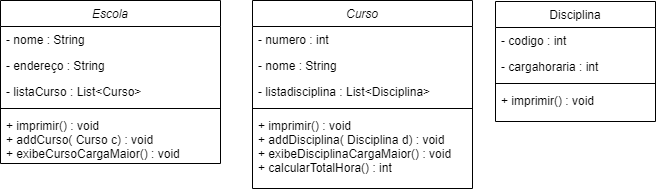

The diagram above was exported from draw.io. Its source (the exported page's mxGraphModel, read from the mxfile embedded in the PNG):
<mxGraphModel dx="1434" dy="796" grid="0" gridSize="10" guides="0" tooltips="1" connect="1" arrows="1" fold="1" page="1" pageScale="1" pageWidth="827" pageHeight="1169" math="0" shadow="0">
  <root>
    <mxCell id="WIyWlLk6GJQsqaUBKTNV-0" />
    <mxCell id="WIyWlLk6GJQsqaUBKTNV-1" parent="WIyWlLk6GJQsqaUBKTNV-0" />
    <mxCell id="zkfFHV4jXpPFQw0GAbJ--0" value="Curso&#10;" style="swimlane;fontStyle=2;align=center;verticalAlign=top;childLayout=stackLayout;horizontal=1;startSize=26;horizontalStack=0;resizeParent=1;resizeLast=0;collapsible=1;marginBottom=0;rounded=0;shadow=0;strokeWidth=1;" parent="WIyWlLk6GJQsqaUBKTNV-1" vertex="1">
      <mxGeometry x="311" y="121" width="220" height="188" as="geometry">
        <mxRectangle x="230" y="140" width="160" height="26" as="alternateBounds" />
      </mxGeometry>
    </mxCell>
    <mxCell id="zkfFHV4jXpPFQw0GAbJ--1" value="- numero : int" style="text;align=left;verticalAlign=top;spacingLeft=4;spacingRight=4;overflow=hidden;rotatable=0;points=[[0,0.5],[1,0.5]];portConstraint=eastwest;" parent="zkfFHV4jXpPFQw0GAbJ--0" vertex="1">
      <mxGeometry y="26" width="220" height="26" as="geometry" />
    </mxCell>
    <mxCell id="zkfFHV4jXpPFQw0GAbJ--2" value="- nome : String" style="text;align=left;verticalAlign=top;spacingLeft=4;spacingRight=4;overflow=hidden;rotatable=0;points=[[0,0.5],[1,0.5]];portConstraint=eastwest;rounded=0;shadow=0;html=0;" parent="zkfFHV4jXpPFQw0GAbJ--0" vertex="1">
      <mxGeometry y="52" width="220" height="26" as="geometry" />
    </mxCell>
    <mxCell id="zkfFHV4jXpPFQw0GAbJ--3" value="- listadisciplina : List&lt;Disciplina&gt;" style="text;align=left;verticalAlign=top;spacingLeft=4;spacingRight=4;overflow=hidden;rotatable=0;points=[[0,0.5],[1,0.5]];portConstraint=eastwest;rounded=0;shadow=0;html=0;" parent="zkfFHV4jXpPFQw0GAbJ--0" vertex="1">
      <mxGeometry y="78" width="220" height="26" as="geometry" />
    </mxCell>
    <mxCell id="zkfFHV4jXpPFQw0GAbJ--4" value="" style="line;html=1;strokeWidth=1;align=left;verticalAlign=middle;spacingTop=-1;spacingLeft=3;spacingRight=3;rotatable=0;labelPosition=right;points=[];portConstraint=eastwest;" parent="zkfFHV4jXpPFQw0GAbJ--0" vertex="1">
      <mxGeometry y="104" width="220" height="8" as="geometry" />
    </mxCell>
    <mxCell id="zkfFHV4jXpPFQw0GAbJ--5" value="+ imprimir() : void&#10;+ addDisciplina( Disciplina d) : void&#10;+ exibeDisciplinaCargaMaior() : void&#10;+ calcularTotalHora() : int" style="text;align=left;verticalAlign=top;spacingLeft=4;spacingRight=4;overflow=hidden;rotatable=0;points=[[0,0.5],[1,0.5]];portConstraint=eastwest;" parent="zkfFHV4jXpPFQw0GAbJ--0" vertex="1">
      <mxGeometry y="112" width="220" height="66" as="geometry" />
    </mxCell>
    <mxCell id="zkfFHV4jXpPFQw0GAbJ--17" value="Disciplina" style="swimlane;fontStyle=0;align=center;verticalAlign=top;childLayout=stackLayout;horizontal=1;startSize=26;horizontalStack=0;resizeParent=1;resizeLast=0;collapsible=1;marginBottom=0;rounded=0;shadow=0;strokeWidth=1;" parent="WIyWlLk6GJQsqaUBKTNV-1" vertex="1">
      <mxGeometry x="554" y="122" width="160" height="120" as="geometry">
        <mxRectangle x="550" y="140" width="160" height="26" as="alternateBounds" />
      </mxGeometry>
    </mxCell>
    <mxCell id="zkfFHV4jXpPFQw0GAbJ--18" value="- codigo : int" style="text;align=left;verticalAlign=top;spacingLeft=4;spacingRight=4;overflow=hidden;rotatable=0;points=[[0,0.5],[1,0.5]];portConstraint=eastwest;" parent="zkfFHV4jXpPFQw0GAbJ--17" vertex="1">
      <mxGeometry y="26" width="160" height="26" as="geometry" />
    </mxCell>
    <mxCell id="zkfFHV4jXpPFQw0GAbJ--19" value="- cargahoraria : int" style="text;align=left;verticalAlign=top;spacingLeft=4;spacingRight=4;overflow=hidden;rotatable=0;points=[[0,0.5],[1,0.5]];portConstraint=eastwest;rounded=0;shadow=0;html=0;" parent="zkfFHV4jXpPFQw0GAbJ--17" vertex="1">
      <mxGeometry y="52" width="160" height="26" as="geometry" />
    </mxCell>
    <mxCell id="zkfFHV4jXpPFQw0GAbJ--23" value="" style="line;html=1;strokeWidth=1;align=left;verticalAlign=middle;spacingTop=-1;spacingLeft=3;spacingRight=3;rotatable=0;labelPosition=right;points=[];portConstraint=eastwest;" parent="zkfFHV4jXpPFQw0GAbJ--17" vertex="1">
      <mxGeometry y="78" width="160" height="8" as="geometry" />
    </mxCell>
    <mxCell id="zkfFHV4jXpPFQw0GAbJ--24" value="+ imprimir() : void" style="text;align=left;verticalAlign=top;spacingLeft=4;spacingRight=4;overflow=hidden;rotatable=0;points=[[0,0.5],[1,0.5]];portConstraint=eastwest;" parent="zkfFHV4jXpPFQw0GAbJ--17" vertex="1">
      <mxGeometry y="86" width="160" height="26" as="geometry" />
    </mxCell>
    <mxCell id="a7aP9Ycq0HMvCNwWxKgG-0" value="Escola" style="swimlane;fontStyle=2;align=center;verticalAlign=top;childLayout=stackLayout;horizontal=1;startSize=26;horizontalStack=0;resizeParent=1;resizeLast=0;collapsible=1;marginBottom=0;rounded=0;shadow=0;strokeWidth=1;" parent="WIyWlLk6GJQsqaUBKTNV-1" vertex="1">
      <mxGeometry x="59" y="121" width="220" height="163" as="geometry">
        <mxRectangle x="230" y="140" width="160" height="26" as="alternateBounds" />
      </mxGeometry>
    </mxCell>
    <mxCell id="a7aP9Ycq0HMvCNwWxKgG-2" value="- nome : String" style="text;align=left;verticalAlign=top;spacingLeft=4;spacingRight=4;overflow=hidden;rotatable=0;points=[[0,0.5],[1,0.5]];portConstraint=eastwest;rounded=0;shadow=0;html=0;" parent="a7aP9Ycq0HMvCNwWxKgG-0" vertex="1">
      <mxGeometry y="26" width="220" height="26" as="geometry" />
    </mxCell>
    <mxCell id="a7aP9Ycq0HMvCNwWxKgG-6" value="- endereço : String" style="text;align=left;verticalAlign=top;spacingLeft=4;spacingRight=4;overflow=hidden;rotatable=0;points=[[0,0.5],[1,0.5]];portConstraint=eastwest;rounded=0;shadow=0;html=0;" parent="a7aP9Ycq0HMvCNwWxKgG-0" vertex="1">
      <mxGeometry y="52" width="220" height="26" as="geometry" />
    </mxCell>
    <mxCell id="a7aP9Ycq0HMvCNwWxKgG-3" value="- listaCurso : List&lt;Curso&gt;" style="text;align=left;verticalAlign=top;spacingLeft=4;spacingRight=4;overflow=hidden;rotatable=0;points=[[0,0.5],[1,0.5]];portConstraint=eastwest;rounded=0;shadow=0;html=0;" parent="a7aP9Ycq0HMvCNwWxKgG-0" vertex="1">
      <mxGeometry y="78" width="220" height="26" as="geometry" />
    </mxCell>
    <mxCell id="a7aP9Ycq0HMvCNwWxKgG-4" value="" style="line;html=1;strokeWidth=1;align=left;verticalAlign=middle;spacingTop=-1;spacingLeft=3;spacingRight=3;rotatable=0;labelPosition=right;points=[];portConstraint=eastwest;" parent="a7aP9Ycq0HMvCNwWxKgG-0" vertex="1">
      <mxGeometry y="104" width="220" height="8" as="geometry" />
    </mxCell>
    <mxCell id="a7aP9Ycq0HMvCNwWxKgG-5" value="+ imprimir() : void&#10;+ addCurso( Curso c) : void&#10;+ exibeCursoCargaMaior() : void" style="text;align=left;verticalAlign=top;spacingLeft=4;spacingRight=4;overflow=hidden;rotatable=0;points=[[0,0.5],[1,0.5]];portConstraint=eastwest;" parent="a7aP9Ycq0HMvCNwWxKgG-0" vertex="1">
      <mxGeometry y="112" width="220" height="51" as="geometry" />
    </mxCell>
  </root>
</mxGraphModel>